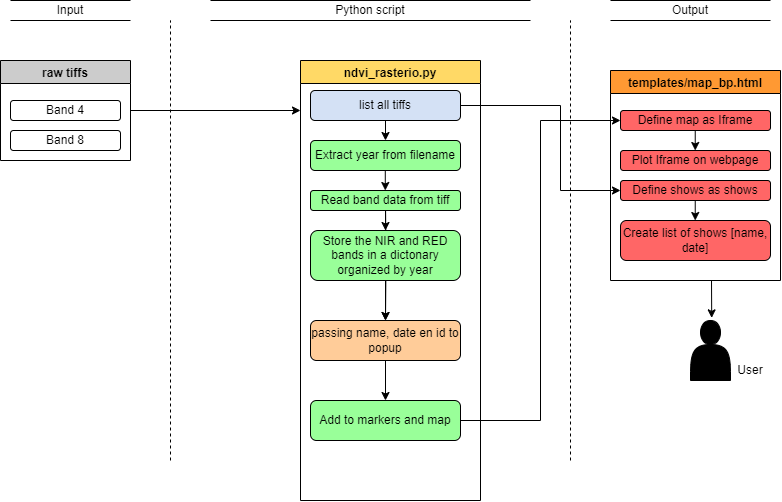

The diagram above was exported from draw.io. Its source (the exported page's mxGraphModel, read from the mxfile embedded in the PNG):
<mxGraphModel dx="-367" dy="540" grid="1" gridSize="10" guides="1" tooltips="1" connect="1" arrows="1" fold="1" page="1" pageScale="1" pageWidth="827" pageHeight="1169" math="0" shadow="0">
  <root>
    <mxCell id="WIyWlLk6GJQsqaUBKTNV-0" />
    <mxCell id="WIyWlLk6GJQsqaUBKTNV-1" parent="WIyWlLk6GJQsqaUBKTNV-0" />
    <mxCell id="5q82CZyPRjpLit2KzQyv-1" value="" style="shape=actor;whiteSpace=wrap;html=1;fillColor=#000000;strokeColor=#000000;" vertex="1" parent="WIyWlLk6GJQsqaUBKTNV-1">
      <mxGeometry x="1550" y="580" width="40" height="60" as="geometry" />
    </mxCell>
    <mxCell id="5q82CZyPRjpLit2KzQyv-2" value="" style="endArrow=none;dashed=1;html=1;rounded=0;" edge="1" parent="WIyWlLk6GJQsqaUBKTNV-1">
      <mxGeometry width="50" height="50" relative="1" as="geometry">
        <mxPoint x="1030" y="720" as="sourcePoint" />
        <mxPoint x="1030" y="280" as="targetPoint" />
      </mxGeometry>
    </mxCell>
    <mxCell id="5q82CZyPRjpLit2KzQyv-3" value="" style="endArrow=none;dashed=1;html=1;rounded=0;" edge="1" parent="WIyWlLk6GJQsqaUBKTNV-1">
      <mxGeometry width="50" height="50" relative="1" as="geometry">
        <mxPoint x="1430" y="720" as="sourcePoint" />
        <mxPoint x="1430" y="280" as="targetPoint" />
      </mxGeometry>
    </mxCell>
    <mxCell id="5q82CZyPRjpLit2KzQyv-4" value="" style="endArrow=classic;html=1;rounded=0;exitX=1;exitY=0.5;exitDx=0;exitDy=0;" edge="1" parent="WIyWlLk6GJQsqaUBKTNV-1">
      <mxGeometry width="50" height="50" relative="1" as="geometry">
        <mxPoint x="990" y="370" as="sourcePoint" />
        <mxPoint x="1160" y="370" as="targetPoint" />
      </mxGeometry>
    </mxCell>
    <mxCell id="5q82CZyPRjpLit2KzQyv-11" value="ndvi_rasterio.py" style="swimlane;fillColor=#FFD966;startSize=23;" vertex="1" parent="WIyWlLk6GJQsqaUBKTNV-1">
      <mxGeometry x="1160" y="320" width="180" height="440" as="geometry" />
    </mxCell>
    <mxCell id="5q82CZyPRjpLit2KzQyv-12" value="list all tiffs" style="rounded=1;whiteSpace=wrap;html=1;fillColor=#D4E1F5;" vertex="1" parent="5q82CZyPRjpLit2KzQyv-11">
      <mxGeometry x="10" y="30" width="150" height="30" as="geometry" />
    </mxCell>
    <mxCell id="5q82CZyPRjpLit2KzQyv-53" value="" style="edgeStyle=orthogonalEdgeStyle;rounded=0;orthogonalLoop=1;jettySize=auto;html=1;" edge="1" parent="5q82CZyPRjpLit2KzQyv-11" target="5q82CZyPRjpLit2KzQyv-16">
      <mxGeometry relative="1" as="geometry">
        <mxPoint x="85" y="140" as="sourcePoint" />
      </mxGeometry>
    </mxCell>
    <mxCell id="5q82CZyPRjpLit2KzQyv-13" value="Extract year from filename" style="rounded=1;whiteSpace=wrap;html=1;fillColor=#99FF99;" vertex="1" parent="5q82CZyPRjpLit2KzQyv-11">
      <mxGeometry x="10" y="80" width="150" height="30" as="geometry" />
    </mxCell>
    <mxCell id="5q82CZyPRjpLit2KzQyv-14" value="Read band data from tiff" style="rounded=1;whiteSpace=wrap;html=1;fillColor=#99FF99;" vertex="1" parent="5q82CZyPRjpLit2KzQyv-11">
      <mxGeometry x="10" y="130" width="150" height="20" as="geometry" />
    </mxCell>
    <mxCell id="5q82CZyPRjpLit2KzQyv-15" value="Store the NIR and RED bands in a dictonary organized by year" style="rounded=1;whiteSpace=wrap;html=1;fillColor=#99FF99;" vertex="1" parent="5q82CZyPRjpLit2KzQyv-11">
      <mxGeometry x="10" y="170" width="150" height="50" as="geometry" />
    </mxCell>
    <mxCell id="5q82CZyPRjpLit2KzQyv-16" value="passing name, date en id to popup" style="rounded=1;whiteSpace=wrap;html=1;fillColor=#FFCC99;" vertex="1" parent="5q82CZyPRjpLit2KzQyv-11">
      <mxGeometry x="10" y="260" width="150" height="40" as="geometry" />
    </mxCell>
    <mxCell id="5q82CZyPRjpLit2KzQyv-17" value="Add to markers and map" style="rounded=1;whiteSpace=wrap;html=1;fillColor=#99FF99;" vertex="1" parent="5q82CZyPRjpLit2KzQyv-11">
      <mxGeometry x="10" y="340" width="150" height="40" as="geometry" />
    </mxCell>
    <mxCell id="5q82CZyPRjpLit2KzQyv-19" value="" style="endArrow=classic;html=1;rounded=0;entryX=0.5;entryY=0;entryDx=0;entryDy=0;exitX=0.5;exitY=1;exitDx=0;exitDy=0;" edge="1" parent="5q82CZyPRjpLit2KzQyv-11" source="5q82CZyPRjpLit2KzQyv-12" target="5q82CZyPRjpLit2KzQyv-13">
      <mxGeometry width="50" height="50" relative="1" as="geometry">
        <mxPoint x="74.86000000000001" y="110" as="sourcePoint" />
        <mxPoint x="75" y="120" as="targetPoint" />
      </mxGeometry>
    </mxCell>
    <mxCell id="5q82CZyPRjpLit2KzQyv-20" value="" style="endArrow=classic;html=1;rounded=0;entryX=0.5;entryY=0;entryDx=0;entryDy=0;exitX=0.5;exitY=1;exitDx=0;exitDy=0;" edge="1" parent="5q82CZyPRjpLit2KzQyv-11" source="5q82CZyPRjpLit2KzQyv-14" target="5q82CZyPRjpLit2KzQyv-15">
      <mxGeometry width="50" height="50" relative="1" as="geometry">
        <mxPoint x="84.86000000000001" y="120" as="sourcePoint" />
        <mxPoint x="85" y="130" as="targetPoint" />
      </mxGeometry>
    </mxCell>
    <mxCell id="5q82CZyPRjpLit2KzQyv-21" value="" style="endArrow=classic;html=1;rounded=0;entryX=0.5;entryY=0;entryDx=0;entryDy=0;exitX=0.5;exitY=1;exitDx=0;exitDy=0;" edge="1" parent="5q82CZyPRjpLit2KzQyv-11" source="5q82CZyPRjpLit2KzQyv-15" target="5q82CZyPRjpLit2KzQyv-16">
      <mxGeometry width="50" height="50" relative="1" as="geometry">
        <mxPoint x="94.86000000000001" y="130" as="sourcePoint" />
        <mxPoint x="95" y="140" as="targetPoint" />
      </mxGeometry>
    </mxCell>
    <mxCell id="5q82CZyPRjpLit2KzQyv-22" value="" style="endArrow=classic;html=1;rounded=0;entryX=0.5;entryY=0;entryDx=0;entryDy=0;exitX=0.5;exitY=1;exitDx=0;exitDy=0;" edge="1" parent="5q82CZyPRjpLit2KzQyv-11" source="5q82CZyPRjpLit2KzQyv-16" target="5q82CZyPRjpLit2KzQyv-17">
      <mxGeometry width="50" height="50" relative="1" as="geometry">
        <mxPoint x="104.86000000000001" y="140" as="sourcePoint" />
        <mxPoint x="105" y="150" as="targetPoint" />
      </mxGeometry>
    </mxCell>
    <mxCell id="5q82CZyPRjpLit2KzQyv-54" value="" style="endArrow=classic;html=1;rounded=0;entryX=0.5;entryY=0;entryDx=0;entryDy=0;exitX=0.5;exitY=1;exitDx=0;exitDy=0;" edge="1" parent="5q82CZyPRjpLit2KzQyv-11">
      <mxGeometry width="50" height="50" relative="1" as="geometry">
        <mxPoint x="84.78999999999996" y="110" as="sourcePoint" />
        <mxPoint x="84.78999999999996" y="130" as="targetPoint" />
      </mxGeometry>
    </mxCell>
    <mxCell id="5q82CZyPRjpLit2KzQyv-23" value="templates/map_bp.html" style="swimlane;fillColor=#FF9933;" vertex="1" parent="WIyWlLk6GJQsqaUBKTNV-1">
      <mxGeometry x="1470" y="330" width="170" height="210" as="geometry" />
    </mxCell>
    <mxCell id="5q82CZyPRjpLit2KzQyv-24" value="Define map as Iframe" style="rounded=1;whiteSpace=wrap;html=1;fillColor=#FF6666;" vertex="1" parent="5q82CZyPRjpLit2KzQyv-23">
      <mxGeometry x="10" y="40" width="150" height="20" as="geometry" />
    </mxCell>
    <mxCell id="5q82CZyPRjpLit2KzQyv-25" value="Define shows as shows" style="rounded=1;whiteSpace=wrap;html=1;fillColor=#FF6666;" vertex="1" parent="5q82CZyPRjpLit2KzQyv-23">
      <mxGeometry x="10" y="110" width="150" height="20" as="geometry" />
    </mxCell>
    <mxCell id="5q82CZyPRjpLit2KzQyv-26" value="Create list of shows [name, date]" style="rounded=1;whiteSpace=wrap;html=1;fillColor=#FF6666;" vertex="1" parent="5q82CZyPRjpLit2KzQyv-23">
      <mxGeometry x="10" y="150" width="150" height="40" as="geometry" />
    </mxCell>
    <mxCell id="5q82CZyPRjpLit2KzQyv-27" value="" style="endArrow=classic;html=1;rounded=0;entryX=0.5;entryY=0;entryDx=0;entryDy=0;exitX=0.5;exitY=1;exitDx=0;exitDy=0;" edge="1" parent="5q82CZyPRjpLit2KzQyv-23">
      <mxGeometry width="50" height="50" relative="1" as="geometry">
        <mxPoint x="84.74000000000002" y="130" as="sourcePoint" />
        <mxPoint x="84.74000000000002" y="150" as="targetPoint" />
      </mxGeometry>
    </mxCell>
    <mxCell id="5q82CZyPRjpLit2KzQyv-28" value="Plot Iframe on webpage" style="rounded=1;whiteSpace=wrap;html=1;fillColor=#FF6666;" vertex="1" parent="5q82CZyPRjpLit2KzQyv-23">
      <mxGeometry x="10" y="80" width="150" height="20" as="geometry" />
    </mxCell>
    <mxCell id="5q82CZyPRjpLit2KzQyv-29" value="" style="endArrow=classic;html=1;rounded=0;entryX=0.5;entryY=0;entryDx=0;entryDy=0;exitX=0.5;exitY=1;exitDx=0;exitDy=0;" edge="1" parent="5q82CZyPRjpLit2KzQyv-23">
      <mxGeometry width="50" height="50" relative="1" as="geometry">
        <mxPoint x="84.74000000000001" y="60" as="sourcePoint" />
        <mxPoint x="84.74000000000001" y="80" as="targetPoint" />
      </mxGeometry>
    </mxCell>
    <mxCell id="5q82CZyPRjpLit2KzQyv-30" value="raw tiffs" style="swimlane;fillColor=#CCCCCC;" vertex="1" parent="WIyWlLk6GJQsqaUBKTNV-1">
      <mxGeometry x="860" y="320" width="130" height="100" as="geometry" />
    </mxCell>
    <mxCell id="5q82CZyPRjpLit2KzQyv-31" value="Band 4" style="rounded=1;whiteSpace=wrap;html=1;" vertex="1" parent="5q82CZyPRjpLit2KzQyv-30">
      <mxGeometry x="10" y="40" width="110" height="20" as="geometry" />
    </mxCell>
    <mxCell id="5q82CZyPRjpLit2KzQyv-32" value="Band 8" style="rounded=1;whiteSpace=wrap;html=1;" vertex="1" parent="5q82CZyPRjpLit2KzQyv-30">
      <mxGeometry x="10" y="70" width="110" height="20" as="geometry" />
    </mxCell>
    <mxCell id="5q82CZyPRjpLit2KzQyv-35" value="Input" style="shape=partialRectangle;whiteSpace=wrap;html=1;left=0;right=0;fillColor=none;" vertex="1" parent="WIyWlLk6GJQsqaUBKTNV-1">
      <mxGeometry x="870" y="260" width="120" height="20" as="geometry" />
    </mxCell>
    <mxCell id="5q82CZyPRjpLit2KzQyv-36" value="Python script" style="shape=partialRectangle;whiteSpace=wrap;html=1;left=0;right=0;fillColor=none;" vertex="1" parent="WIyWlLk6GJQsqaUBKTNV-1">
      <mxGeometry x="1070" y="260" width="320" height="20" as="geometry" />
    </mxCell>
    <mxCell id="5q82CZyPRjpLit2KzQyv-37" value="Output" style="shape=partialRectangle;whiteSpace=wrap;html=1;left=0;right=0;fillColor=none;" vertex="1" parent="WIyWlLk6GJQsqaUBKTNV-1">
      <mxGeometry x="1470" y="260" width="160" height="20" as="geometry" />
    </mxCell>
    <mxCell id="5q82CZyPRjpLit2KzQyv-44" value="" style="endArrow=classic;html=1;rounded=0;exitX=1;exitY=0.5;exitDx=0;exitDy=0;entryX=0;entryY=0.5;entryDx=0;entryDy=0;edgeStyle=orthogonalEdgeStyle;" edge="1" parent="WIyWlLk6GJQsqaUBKTNV-1" source="5q82CZyPRjpLit2KzQyv-17" target="5q82CZyPRjpLit2KzQyv-24">
      <mxGeometry width="50" height="50" relative="1" as="geometry">
        <mxPoint x="1400" y="570" as="sourcePoint" />
        <mxPoint x="1460" y="570" as="targetPoint" />
      </mxGeometry>
    </mxCell>
    <mxCell id="5q82CZyPRjpLit2KzQyv-49" value="" style="endArrow=classic;html=1;rounded=0;entryX=0.53;entryY=-0.044;entryDx=0;entryDy=0;entryPerimeter=0;" edge="1" parent="WIyWlLk6GJQsqaUBKTNV-1" target="5q82CZyPRjpLit2KzQyv-1">
      <mxGeometry width="50" height="50" relative="1" as="geometry">
        <mxPoint x="1571" y="540" as="sourcePoint" />
        <mxPoint x="1570" y="550" as="targetPoint" />
      </mxGeometry>
    </mxCell>
    <mxCell id="5q82CZyPRjpLit2KzQyv-50" value="User" style="text;html=1;strokeColor=none;fillColor=none;align=center;verticalAlign=middle;whiteSpace=wrap;rounded=0;" vertex="1" parent="WIyWlLk6GJQsqaUBKTNV-1">
      <mxGeometry x="1580" y="615" width="60" height="30" as="geometry" />
    </mxCell>
    <mxCell id="5q82CZyPRjpLit2KzQyv-51" value="" style="endArrow=classic;html=1;rounded=0;entryX=0;entryY=0.5;entryDx=0;entryDy=0;exitX=1;exitY=0.5;exitDx=0;exitDy=0;edgeStyle=orthogonalEdgeStyle;" edge="1" parent="WIyWlLk6GJQsqaUBKTNV-1" source="5q82CZyPRjpLit2KzQyv-12" target="5q82CZyPRjpLit2KzQyv-25">
      <mxGeometry width="50" height="50" relative="1" as="geometry">
        <mxPoint x="1420" y="360" as="sourcePoint" />
        <mxPoint x="1420" y="380" as="targetPoint" />
        <Array as="points">
          <mxPoint x="1420" y="365" />
          <mxPoint x="1420" y="450" />
        </Array>
      </mxGeometry>
    </mxCell>
  </root>
</mxGraphModel>